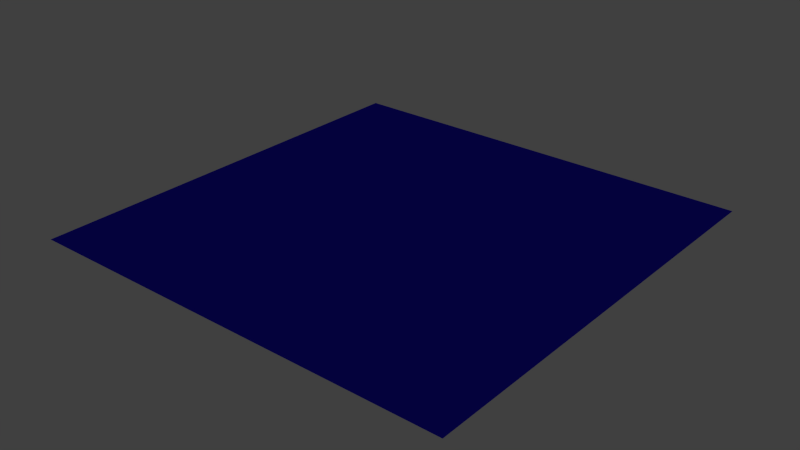 # Source: PiezaBlanco.blend  (saved by Blender 2.66.1; exported with 4.5.12 LTS)
import bpy
from mathutils import Matrix  # noqa: F401  (used for matrix-valued properties, if any)

bpy.ops.wm.read_factory_settings(use_empty=True)
scene = bpy.context.scene
scene.name = 'Scene'

# ---- collections
col_collection_1 = bpy.data.collections.new('Collection 1'); scene.collection.children.link(col_collection_1)

# ---- materials (node trees are filled in below, after node groups)
mat_materialsuelo = bpy.data.materials.new('MaterialSuelo')
mat_materialsuelo.alpha_threshold = 0.0
mat_materialsuelo.use_transparent_shadow = False
mat_materialsuelo.diffuse_color = (0.001938, 0.0007144, 0.06998, 1.0)
mat_materialsuelo.roughness = 0.5
mat_materialsuelo.line_color = (0.0, 0.0, 0.0, 1.0)
mat_materialborde = bpy.data.materials.new('MaterialBorde')
mat_materialborde.alpha_threshold = 0.0
mat_materialborde.use_transparent_shadow = False
mat_materialborde.diffuse_color = (0.2386, 0.6662, 0.8, 1.0)
mat_materialborde.roughness = 0.5
mat_materialborde.line_color = (0.0, 0.0, 0.0, 1.0)

# ---- material node trees

# ---- world
world_world = bpy.data.worlds.new('World'); scene.world = world_world
world_world.color = (0.05088, 0.05088, 0.05088)
world_world.use_sun_shadow = False
world_world.sun_shadow_jitter_overblur = 0.0
world_world.cycles.sampling_method = 'MANUAL'
world_world.cycles.sample_map_resolution = 256

# ---- meshes
me_pieza = bpy.data.meshes.new('Pieza')
me_pieza.from_pydata([(16.0, -16.0, 0.0), (-16.0, -16.0, 0.0), (16.0, 16.0, 0.0), (-16.0, 16.0, 0.0), (0.0, -16.0, 0.0), (0.0, 16.0, 0.0), (16.0, 0.0, 0.0), (-16.0, 0.0, 0.0), (0.0, 0.0, 0.0), (-8.0, -16.0, 0.0), (-8.0, 16.0, 0.0), (16.0, 8.0, 0.0), (-16.0, -8.0, 0.0), (8.0, -16.0, 0.0), (8.0, 16.0, 0.0), (16.0, -8.0, 0.0), (-16.0, 8.0, 0.0), (0.0, 8.0, 0.0), (0.0, -8.0, 0.0), (-8.0, 0.0, 0.0), (8.0, 0.0, 0.0), (8.0, 8.0, 0.0), (-8.0, 8.0, 0.0), (-8.0, -8.0, 0.0), (8.0, -8.0, 0.0), (-12.0, -16.0, 0.0), (-12.0, 16.0, 0.0), (16.0, 12.0, 0.0), (-16.0, -12.0, 0.0), (12.0, -16.0, 0.0), (12.0, 16.0, 0.0), (16.0, -12.0, 0.0), (-16.0, 12.0, 0.0), (0.0, 12.0, 0.0), (0.0, -12.0, 0.0), (-12.0, 0.0, 0.0), (4.0, 0.0, 0.0), (-4.0, -16.0, 0.0), (-4.0, 16.0, 0.0), (16.0, 4.0, 0.0), (-16.0, -4.0, 0.0), (4.0, -16.0, 0.0), (4.0, 16.0, 0.0), (16.0, -4.0, 0.0), (-16.0, 4.0, 0.0), (0.0, 4.0, 0.0), (0.0, -4.0, 0.0), (-4.0, 0.0, 0.0), (12.0, 0.0, 0.0), (8.0, 12.0, 0.0), (8.0, 4.0, 0.0), (4.0, 8.0, 0.0), (12.0, 8.0, 0.0), (-8.0, 12.0, 0.0), (-8.0, 4.0, 0.0), (-12.0, 8.0, 0.0), (-4.0, 8.0, 0.0), (-8.0, -4.0, 0.0), (-8.0, -12.0, 0.0), (-12.0, -8.0, 0.0), (-4.0, -8.0, 0.0), (8.0, -4.0, 0.0), (8.0, -12.0, 0.0), (4.0, -8.0, 0.0), (12.0, -8.0, 0.0), (12.0, 12.0, 0.0), (-4.0, 12.0, 0.0), (-4.0, -4.0, 0.0), (12.0, -4.0, 0.0), (4.0, 12.0, 0.0), (4.0, 4.0, 0.0), (12.0, 4.0, 0.0), (-12.0, 12.0, 0.0), (-12.0, 4.0, 0.0), (-4.0, 4.0, 0.0), (-12.0, -4.0, 0.0), (-12.0, -12.0, 0.0), (-4.0, -12.0, 0.0), (4.0, -4.0, 0.0), (4.0, -12.0, 0.0), (12.0, -12.0, 0.0), (-14.0, -16.0, 0.0), (-14.0, 16.0, 0.0), (16.0, 14.0, 0.0), (-16.0, -14.0, 0.0), (14.0, -16.0, 0.0), (14.0, 16.0, 0.0), (16.0, -14.0, 0.0), (-16.0, 14.0, 0.0), (0.0, 14.0, 0.0), (0.0, -14.0, 0.0), (-14.0, 0.0, 0.0), (2.0, 0.0, 0.0), (-2.0, -16.0, 0.0), (-2.0, 16.0, 0.0), (16.0, 2.0, 0.0), (-16.0, -2.0, 0.0), (2.0, -16.0, 0.0), (2.0, 16.0, 0.0), (16.0, -2.0, 0.0), (-16.0, 2.0, 0.0), (0.0, 2.0, 0.0), (0.0, -2.0, 0.0), (-2.0, 0.0, 0.0), (14.0, 0.0, 0.0), (8.0, 14.0, 0.0), (8.0, 2.0, 0.0), (2.0, 8.0, 0.0), (10.0, 8.0, 0.0), (-8.0, 14.0, 0.0), (-8.0, 2.0, 0.0), (-14.0, 8.0, 0.0), (-6.0, 8.0, 0.0), (-8.0, -2.0, 0.0), (-8.0, -14.0, 0.0), (-14.0, -8.0, 0.0), (-6.0, -8.0, 0.0), (8.0, -2.0, 0.0), (8.0, -14.0, 0.0), (2.0, -8.0, 0.0), (10.0, -8.0, 0.0), (-10.0, -16.0, 0.0), (-10.0, 16.0, 0.0), (16.0, 10.0, 0.0), (-16.0, -10.0, 0.0), (10.0, -16.0, 0.0), (10.0, 16.0, 0.0), (16.0, -10.0, 0.0), (-16.0, 10.0, 0.0), (0.0, 10.0, 0.0), (0.0, -10.0, 0.0), (-10.0, 0.0, 0.0), (6.0, 0.0, 0.0), (-6.0, -16.0, 0.0), (-6.0, 16.0, 0.0), (16.0, 6.0, 0.0), (-16.0, -6.0, 0.0), (6.0, -16.0, 0.0), (6.0, 16.0, 0.0), (16.0, -6.0, 0.0), (-16.0, 6.0, 0.0), (0.0, 6.0, 0.0), (0.0, -6.0, 0.0), (-6.0, 0.0, 0.0), (10.0, 0.0, 0.0), (8.0, 10.0, 0.0), (8.0, 6.0, 0.0), (6.0, 8.0, 0.0), (14.0, 8.0, 0.0), (-8.0, 10.0, 0.0), (-8.0, 6.0, 0.0), (-10.0, 8.0, 0.0), (-2.0, 8.0, 0.0), (-8.0, -6.0, 0.0), (-8.0, -10.0, 0.0), (-10.0, -8.0, 0.0), (-2.0, -8.0, 0.0), (8.0, -6.0, 0.0), (8.0, -10.0, 0.0), (6.0, -8.0, 0.0), (14.0, -8.0, 0.0), (12.0, 14.0, 0.0), (12.0, 10.0, 0.0), (10.0, 12.0, 0.0), (14.0, 12.0, 0.0), (-4.0, 14.0, 0.0), (-4.0, 10.0, 0.0), (-6.0, 12.0, 0.0), (-2.0, 12.0, 0.0), (-4.0, -2.0, 0.0), (-4.0, -6.0, 0.0), (-6.0, -4.0, 0.0), (-2.0, -4.0, 0.0), (12.0, -2.0, 0.0), (12.0, -6.0, 0.0), (10.0, -4.0, 0.0), (14.0, -4.0, 0.0), (4.0, 14.0, 0.0), (4.0, 10.0, 0.0), (2.0, 12.0, 0.0), (6.0, 12.0, 0.0), (4.0, 6.0, 0.0), (4.0, 2.0, 0.0), (2.0, 4.0, 0.0), (6.0, 4.0, 0.0), (12.0, 6.0, 0.0), (12.0, 2.0, 0.0), (10.0, 4.0, 0.0), (14.0, 4.0, 0.0), (-12.0, 14.0, 0.0), (-12.0, 10.0, 0.0), (-14.0, 12.0, 0.0), (-10.0, 12.0, 0.0), (-12.0, 6.0, 0.0), (-12.0, 2.0, 0.0), (-14.0, 4.0, 0.0), (-10.0, 4.0, 0.0), (-4.0, 6.0, 0.0), (-4.0, 2.0, 0.0), (-6.0, 4.0, 0.0), (-2.0, 4.0, 0.0), (-12.0, -2.0, 0.0), (-12.0, -6.0, 0.0), (-14.0, -4.0, 0.0), (-10.0, -4.0, 0.0), (-12.0, -10.0, 0.0), (-12.0, -14.0, 0.0), (-14.0, -12.0, 0.0), (-10.0, -12.0, 0.0), (-4.0, -10.0, 0.0), (-4.0, -14.0, 0.0), (-6.0, -12.0, 0.0), (-2.0, -12.0, 0.0), (4.0, -2.0, 0.0), (4.0, -6.0, 0.0), (2.0, -4.0, 0.0), (6.0, -4.0, 0.0), (4.0, -10.0, 0.0), (4.0, -14.0, 0.0), (2.0, -12.0, 0.0), (6.0, -12.0, 0.0), (12.0, -10.0, 0.0), (12.0, -14.0, 0.0), (10.0, -12.0, 0.0), (14.0, -12.0, 0.0), (14.0, 14.0, 0.0), (-2.0, 14.0, 0.0), (-2.0, -2.0, 0.0), (14.0, -2.0, 0.0), (6.0, 14.0, 0.0), (6.0, 6.0, 0.0), (14.0, 6.0, 0.0), (-10.0, 14.0, 0.0), (-10.0, 6.0, 0.0), (-2.0, 6.0, 0.0), (-10.0, -2.0, 0.0), (-10.0, -10.0, 0.0), (-2.0, -10.0, 0.0), (6.0, -2.0, 0.0), (6.0, -10.0, 0.0), (14.0, -10.0, 0.0), (10.0, 14.0, 0.0), (10.0, 10.0, 0.0), (14.0, 10.0, 0.0), (-6.0, 14.0, 0.0), (-6.0, 10.0, 0.0), (-2.0, 10.0, 0.0), (-6.0, -2.0, 0.0), (-6.0, -6.0, 0.0), (-2.0, -6.0, 0.0), (10.0, -2.0, 0.0), (10.0, -6.0, 0.0), (14.0, -6.0, 0.0), (2.0, 14.0, 0.0), (2.0, 10.0, 0.0), (6.0, 10.0, 0.0), (2.0, 6.0, 0.0), (2.0, 2.0, 0.0), (6.0, 2.0, 0.0), (10.0, 6.0, 0.0), (10.0, 2.0, 0.0), (14.0, 2.0, 0.0), (-14.0, 14.0, 0.0), (-14.0, 10.0, 0.0), (-10.0, 10.0, 0.0), (-14.0, 6.0, 0.0), (-14.0, 2.0, 0.0), (-10.0, 2.0, 0.0), (-6.0, 6.0, 0.0), (-6.0, 2.0, 0.0), (-2.0, 2.0, 0.0), (-14.0, -2.0, 0.0), (-14.0, -6.0, 0.0), (-10.0, -6.0, 0.0), (-14.0, -10.0, 0.0), (-14.0, -14.0, 0.0), (-10.0, -14.0, 0.0), (-6.0, -10.0, 0.0), (-6.0, -14.0, 0.0), (-2.0, -14.0, 0.0), (2.0, -2.0, 0.0), (2.0, -6.0, 0.0), (6.0, -6.0, 0.0), (2.0, -10.0, 0.0), (2.0, -14.0, 0.0), (6.0, -14.0, 0.0), (10.0, -10.0, 0.0), (10.0, -14.0, 0.0), (14.0, -14.0, 0.0), (-15.0, -16.0, 0.0), (-15.0, 16.0, 0.0), (16.0, 15.0, 0.0), (-16.0, -15.0, 0.0), (15.0, -16.0, 0.0), (15.0, 16.0, 0.0), (16.0, -15.0, 0.0), (-16.0, 15.0, 0.0), (0.0, 15.0, 0.0), (0.0, -15.0, 0.0), (-15.0, 0.0, 0.0), (1.0, 0.0, 0.0), (-1.0, -16.0, 0.0), (-1.0, 16.0, 0.0), (16.0, 1.0, 0.0), (-16.0, -1.0, 0.0), (1.0, -16.0, 0.0), (1.0, 16.0, 0.0), (16.0, -1.0, 0.0), (-16.0, 1.0, 0.0), (0.0, 1.0, 0.0), (0.0, -1.0, 0.0), (-1.0, 0.0, 0.0), (15.0, 0.0, 0.0), (8.0, 15.0, 0.0), (8.0, 1.0, 0.0), (1.0, 8.0, 0.0), (9.0, 8.0, 0.0), (-8.0, 15.0, 0.0), (-8.0, 1.0, 0.0), (-15.0, 8.0, 0.0), (-7.0, 8.0, 0.0), (-8.0, -1.0, 0.0), (-8.0, -15.0, 0.0), (-15.0, -8.0, 0.0), (-7.0, -8.0, 0.0), (8.0, -1.0, 0.0), (8.0, -15.0, 0.0), (1.0, -8.0, 0.0), (9.0, -8.0, 0.0), (-9.0, -16.0, 0.0), (-9.0, 16.0, 0.0), (16.0, 9.0, 0.0), (-16.0, -9.0, 0.0), (9.0, -16.0, 0.0), (9.0, 16.0, 0.0), (16.0, -9.0, 0.0), (-16.0, 9.0, 0.0), (0.0, 9.0, 0.0), (0.0, -9.0, 0.0), (-9.0, 0.0, 0.0), (7.0, 0.0, 0.0), (-7.0, -16.0, 0.0), (-7.0, 16.0, 0.0), (16.0, 7.0, 0.0), (-16.0, -7.0, 0.0), (7.0, -16.0, 0.0), (7.0, 16.0, 0.0), (16.0, -7.0, 0.0), (-16.0, 7.0, 0.0), (0.0, 7.0, 0.0), (0.0, -7.0, 0.0), (-7.0, 0.0, 0.0), (9.0, 0.0, 0.0), (8.0, 9.0, 0.0), (8.0, 7.0, 0.0), (7.0, 8.0, 0.0), (15.0, 8.0, 0.0), (-8.0, 9.0, 0.0), (-8.0, 7.0, 0.0), (-9.0, 8.0, 0.0), (-1.0, 8.0, 0.0), (-8.0, -7.0, 0.0), (-8.0, -9.0, 0.0), (-9.0, -8.0, 0.0), (-1.0, -8.0, 0.0), (8.0, -7.0, 0.0), (8.0, -9.0, 0.0), (7.0, -8.0, 0.0), (15.0, -8.0, 0.0), (12.0, 15.0, 0.0), (12.0, 9.0, 0.0), (9.0, 12.0, 0.0), (13.0, 12.0, 0.0), (-4.0, 15.0, 0.0), (-4.0, 9.0, 0.0), (-7.0, 12.0, 0.0), (-3.0, 12.0, 0.0), (-4.0, -1.0, 0.0), (-4.0, -7.0, 0.0), (-7.0, -4.0, 0.0), (-3.0, -4.0, 0.0), (12.0, -1.0, 0.0), (12.0, -7.0, 0.0), (9.0, -4.0, 0.0), (13.0, -4.0, 0.0), (4.0, 15.0, 0.0), (4.0, 9.0, 0.0), (1.0, 12.0, 0.0), (5.0, 12.0, 0.0), (4.0, 7.0, 0.0), (4.0, 1.0, 0.0), (1.0, 4.0, 0.0), (5.0, 4.0, 0.0), (12.0, 7.0, 0.0), (12.0, 1.0, 0.0), (9.0, 4.0, 0.0), (13.0, 4.0, 0.0), (-12.0, 15.0, 0.0), (-12.0, 9.0, 0.0), (-15.0, 12.0, 0.0), (-11.0, 12.0, 0.0), (-12.0, 7.0, 0.0), (-12.0, 1.0, 0.0), (-15.0, 4.0, 0.0), (-11.0, 4.0, 0.0), (-4.0, 7.0, 0.0), (-4.0, 1.0, 0.0), (-7.0, 4.0, 0.0), (-3.0, 4.0, 0.0), (-12.0, -1.0, 0.0), (-12.0, -7.0, 0.0), (-15.0, -4.0, 0.0), (-11.0, -4.0, 0.0), (-12.0, -9.0, 0.0), (-12.0, -15.0, 0.0), (-15.0, -12.0, 0.0), (-11.0, -12.0, 0.0), (-4.0, -9.0, 0.0), (-4.0, -15.0, 0.0), (-7.0, -12.0, 0.0), (-3.0, -12.0, 0.0), (4.0, -1.0, 0.0), (4.0, -7.0, 0.0), (1.0, -4.0, 0.0), (5.0, -4.0, 0.0), (4.0, -9.0, 0.0), (4.0, -15.0, 0.0), (1.0, -12.0, 0.0), (5.0, -12.0, 0.0), (12.0, -9.0, 0.0), (12.0, -15.0, 0.0), (9.0, -12.0, 0.0), (13.0, -12.0, 0.0), (-13.0, -16.0, 0.0), (-13.0, 16.0, 0.0), (16.0, 13.0, 0.0), (-16.0, -13.0, 0.0), (13.0, -16.0, 0.0), (13.0, 16.0, 0.0), (16.0, -13.0, 0.0), (-16.0, 13.0, 0.0), (0.0, 13.0, 0.0), (0.0, -13.0, 0.0), (-13.0, 0.0, 0.0), (3.0, 0.0, 0.0), (-3.0, -16.0, 0.0), (-3.0, 16.0, 0.0), (16.0, 3.0, 0.0), (-16.0, -3.0, 0.0), (3.0, -16.0, 0.0), (3.0, 16.0, 0.0), (16.0, -3.0, 0.0), (-16.0, 3.0, 0.0), (0.0, 3.0, 0.0), (0.0, -3.0, 0.0), (-3.0, 0.0, 0.0), (13.0, 0.0, 0.0), (8.0, 13.0, 0.0), (8.0, 3.0, 0.0), (3.0, 8.0, 0.0), (11.0, 8.0, 0.0), (-8.0, 13.0, 0.0), (-8.0, 3.0, 0.0), (-13.0, 8.0, 0.0), (-5.0, 8.0, 0.0), (-8.0, -3.0, 0.0), (-8.0, -13.0, 0.0), (-13.0, -8.0, 0.0), (-5.0, -8.0, 0.0), (8.0, -3.0, 0.0), (8.0, -13.0, 0.0), (3.0, -8.0, 0.0), (11.0, -8.0, 0.0), (-11.0, -16.0, 0.0), (-11.0, 16.0, 0.0), (16.0, 11.0, 0.0), (-16.0, -11.0, 0.0), (11.0, -16.0, 0.0), (11.0, 16.0, 0.0), (16.0, -11.0, 0.0), (-16.0, 11.0, 0.0), (0.0, 11.0, 0.0), (0.0, -11.0, 0.0), (-11.0, 0.0, 0.0), (5.0, 0.0, 0.0), (-5.0, -16.0, 0.0), (-5.0, 16.0, 0.0), (16.0, 5.0, 0.0), (-16.0, -5.0, 0.0), (5.0, -16.0, 0.0), (5.0, 16.0, 0.0), (16.0, -5.0, 0.0), (-16.0, 5.0, 0.0), (0.0, 5.0, 0.0), (0.0, -5.0, 0.0), (-5.0, 0.0, 0.0), (11.0, 0.0, 0.0), (8.0, 11.0, 0.0), (8.0, 5.0, 0.0), (5.0, 8.0, 0.0), (13.0, 8.0, 0.0), (-8.0, 11.0, 0.0), (-8.0, 5.0, 0.0), (-11.0, 8.0, 0.0), (-3.0, 8.0, 0.0), (-8.0, -5.0, 0.0), (-8.0, -11.0, 0.0), (-11.0, -8.0, 0.0), (-3.0, -8.0, 0.0), (8.0, -5.0, 0.0), (8.0, -11.0, 0.0), (5.0, -8.0, 0.0), (13.0, -8.0, 0.0), (12.0, 13.0, 0.0), (12.0, 11.0, 0.0), (11.0, 12.0, 0.0), (15.0, 12.0, 0.0), (-4.0, 13.0, 0.0), (-4.0, 11.0, 0.0), (-5.0, 12.0, 0.0), (-1.0, 12.0, 0.0), (-4.0, -3.0, 0.0), (-4.0, -5.0, 0.0), (-5.0, -4.0, 0.0), (-1.0, -4.0, 0.0), (12.0, -3.0, 0.0), (12.0, -5.0, 0.0), (11.0, -4.0, 0.0), (15.0, -4.0, 0.0), (4.0, 13.0, 0.0), (4.0, 11.0, 0.0), (3.0, 12.0, 0.0), (7.0, 12.0, 0.0), (4.0, 5.0, 0.0), (4.0, 3.0, 0.0), (3.0, 4.0, 0.0), (7.0, 4.0, 0.0), (12.0, 5.0, 0.0), (12.0, 3.0, 0.0), (11.0, 4.0, 0.0), (15.0, 4.0, 0.0), (-12.0, 13.0, 0.0), (-12.0, 11.0, 0.0), (-13.0, 12.0, 0.0), (-9.0, 12.0, 0.0), (-12.0, 5.0, 0.0), (-12.0, 3.0, 0.0), (-13.0, 4.0, 0.0), (-9.0, 4.0, 0.0), (-4.0, 5.0, 0.0), (-4.0, 3.0, 0.0), (-5.0, 4.0, 0.0), (-1.0, 4.0, 0.0), (-12.0, -3.0, 0.0), (-12.0, -5.0, 0.0), (-13.0, -4.0, 0.0), (-9.0, -4.0, 0.0), (-12.0, -11.0, 0.0), (-12.0, -13.0, 0.0), (-13.0, -12.0, 0.0), (-9.0, -12.0, 0.0), (-4.0, -11.0, 0.0), (-4.0, -13.0, 0.0), (-5.0, -12.0, 0.0), (-1.0, -12.0, 0.0), (4.0, -3.0, 0.0), (4.0, -5.0, 0.0), (3.0, -4.0, 0.0), (7.0, -4.0, 0.0), (4.0, -11.0, 0.0), (4.0, -13.0, 0.0), (3.0, -12.0, 0.0), (7.0, -12.0, 0.0), (12.0, -11.0, 0.0), (12.0, -13.0, 0.0), (11.0, -12.0, 0.0), (15.0, -12.0, 0.0), (14.0, 15.0, 0.0), (14.0, 13.0, 0.0), (13.0, 14.0, 0.0), (15.0, 14.0, 0.0), (-2.0, 15.0, 0.0), (-2.0, 13.0, 0.0), (-3.0, 14.0, 0.0), (-1.0, 14.0, 0.0), (-2.0, -1.0, 0.0), (-2.0, -3.0, 0.0), (-3.0, -2.0, 0.0), (-1.0, -2.0, 0.0), (14.0, -1.0, 0.0), (14.0, -3.0, 0.0), (13.0, -2.0, 0.0), (15.0, -2.0, 0.0), (6.0, 15.0, 0.0), (6.0, 13.0, 0.0), (5.0, 14.0, 0.0), (7.0, 14.0, 0.0), (6.0, 7.0, 0.0), (6.0, 5.0, 0.0), (5.0, 6.0, 0.0), (7.0, 6.0, 0.0), (14.0, 7.0, 0.0), (14.0, 5.0, 0.0), (13.0, 6.0, 0.0), (15.0, 6.0, 0.0), (-10.0, 15.0, 0.0), (-10.0, 13.0, 0.0), (-11.0, 14.0, 0.0), (-9.0, 14.0, 0.0), (-10.0, 7.0, 0.0), (-10.0, 5.0, 0.0), (-11.0, 6.0, 0.0), (-9.0, 6.0, 0.0), (-2.0, 7.0, 0.0), (-2.0, 5.0, 0.0), (-3.0, 6.0, 0.0), (-1.0, 6.0, 0.0), (-10.0, -1.0, 0.0), (-10.0, -3.0, 0.0), (-11.0, -2.0, 0.0), (-9.0, -2.0, 0.0), (-10.0, -9.0, 0.0), (-10.0, -11.0, 0.0), (-11.0, -10.0, 0.0), (-9.0, -10.0, 0.0), (-2.0, -9.0, 0.0), (-2.0, -11.0, 0.0), (-3.0, -10.0, 0.0), (-1.0, -10.0, 0.0), (6.0, -1.0, 0.0), (6.0, -3.0, 0.0), (5.0, -2.0, 0.0), (7.0, -2.0, 0.0), (6.0, -9.0, 0.0), (6.0, -11.0, 0.0), (5.0, -10.0, 0.0), (7.0, -10.0, 0.0), (14.0, -9.0, 0.0), (14.0, -11.0, 0.0), (13.0, -10.0, 0.0), (15.0, -10.0, 0.0), (10.0, 15.0, 0.0), (10.0, 13.0, 0.0), (9.0, 14.0, 0.0), (11.0, 14.0, 0.0), (10.0, 11.0, 0.0), (10.0, 9.0, 0.0), (9.0, 10.0, 0.0), (11.0, 10.0, 0.0), (14.0, 11.0, 0.0), (14.0, 9.0, 0.0), (13.0, 10.0, 0.0), (15.0, 10.0, 0.0), (-6.0, 15.0, 0.0), (-6.0, 13.0, 0.0), (-7.0, 14.0, 0.0), (-5.0, 14.0, 0.0), (-6.0, 11.0, 0.0), (-6.0, 9.0, 0.0), (-7.0, 10.0, 0.0), (-5.0, 10.0, 0.0), (-2.0, 11.0, 0.0), (-2.0, 9.0, 0.0), (-3.0, 10.0, 0.0), (-1.0, 10.0, 0.0), (-6.0, -1.0, 0.0), (-6.0, -3.0, 0.0), (-7.0, -2.0, 0.0), (-5.0, -2.0, 0.0), (-6.0, -5.0, 0.0), (-6.0, -7.0, 0.0), (-7.0, -6.0, 0.0), (-5.0, -6.0, 0.0), (-2.0, -5.0, 0.0), (-2.0, -7.0, 0.0), (-3.0, -6.0, 0.0), (-1.0, -6.0, 0.0), (10.0, -1.0, 0.0), (10.0, -3.0, 0.0), (9.0, -2.0, 0.0), (11.0, -2.0, 0.0), (10.0, -5.0, 0.0), (10.0, -7.0, 0.0), (9.0, -6.0, 0.0), (11.0, -6.0, 0.0), (14.0, -5.0, 0.0), (14.0, -7.0, 0.0), (13.0, -6.0, 0.0), (15.0, -6.0, 0.0), (2.0, 15.0, 0.0), (2.0, 13.0, 0.0), (1.0, 14.0, 0.0), (3.0, 14.0, 0.0), (2.0, 11.0, 0.0), (2.0, 9.0, 0.0), (1.0, 10.0, 0.0), (3.0, 10.0, 0.0), (6.0, 11.0, 0.0), (6.0, 9.0, 0.0), (5.0, 10.0, 0.0), (7.0, 10.0, 0.0), (2.0, 7.0, 0.0), (2.0, 5.0, 0.0), (1.0, 6.0, 0.0), (3.0, 6.0, 0.0), (2.0, 3.0, 0.0), (2.0, 1.0, 0.0), (1.0, 2.0, 0.0), (3.0, 2.0, 0.0), (6.0, 3.0, 0.0), (6.0, 1.0, 0.0), (5.0, 2.0, 0.0), (7.0, 2.0, 0.0), (10.0, 7.0, 0.0), (10.0, 5.0, 0.0), (9.0, 6.0, 0.0), (11.0, 6.0, 0.0), (10.0, 3.0, 0.0), (10.0, 1.0, 0.0), (9.0, 2.0, 0.0), (11.0, 2.0, 0.0), (14.0, 3.0, 0.0), (14.0, 1.0, 0.0), (13.0, 2.0, 0.0), (15.0, 2.0, 0.0), (-14.0, 15.0, 0.0), (-14.0, 13.0, 0.0), (-15.0, 14.0, 0.0), (-13.0, 14.0, 0.0), (-14.0, 11.0, 0.0), (-14.0, 9.0, 0.0), (-15.0, 10.0, 0.0), (-13.0, 10.0, 0.0), (-10.0, 11.0, 0.0), (-10.0, 9.0, 0.0), (-11.0, 10.0, 0.0), (-9.0, 10.0, 0.0), (-14.0, 7.0, 0.0), (-14.0, 5.0, 0.0), (-15.0, 6.0, 0.0), (-13.0, 6.0, 0.0), (-14.0, 3.0, 0.0), (-14.0, 1.0, 0.0), (-15.0, 2.0, 0.0), (-13.0, 2.0, 0.0), (-10.0, 3.0, 0.0), (-10.0, 1.0, 0.0), (-11.0, 2.0, 0.0), (-9.0, 2.0, 0.0), (-6.0, 7.0, 0.0), (-6.0, 5.0, 0.0), (-7.0, 6.0, 0.0), (-5.0, 6.0, 0.0), (-6.0, 3.0, 0.0), (-6.0, 1.0, 0.0), (-7.0, 2.0, 0.0), (-5.0, 2.0, 0.0), (-2.0, 3.0, 0.0), (-2.0, 1.0, 0.0), (-3.0, 2.0, 0.0), (-1.0, 2.0, 0.0), (-14.0, -1.0, 0.0), (-14.0, -3.0, 0.0), (-15.0, -2.0, 0.0), (-13.0, -2.0, 0.0), (-14.0, -5.0, 0.0), (-14.0, -7.0, 0.0), (-15.0, -6.0, 0.0), (-13.0, -6.0, 0.0), (-10.0, -5.0, 0.0), (-10.0, -7.0, 0.0), (-11.0, -6.0, 0.0), (-9.0, -6.0, 0.0), (-14.0, -9.0, 0.0), (-14.0, -11.0, 0.0), (-15.0, -10.0, 0.0), (-13.0, -10.0, 0.0), (-14.0, -13.0, 0.0), (-14.0, -15.0, 0.0), (-15.0, -14.0, 0.0), (-13.0, -14.0, 0.0), (-10.0, -13.0, 0.0), (-10.0, -15.0, 0.0), (-11.0, -14.0, 0.0), (-9.0, -14.0, 0.0), (-6.0, -9.0, 0.0), (-6.0, -11.0, 0.0), (-7.0, -10.0, 0.0), (-5.0, -10.0, 0.0), (-6.0, -13.0, 0.0), (-6.0, -15.0, 0.0), (-7.0, -14.0, 0.0), (-5.0, -14.0, 0.0), (-2.0, -13.0, 0.0), (-2.0, -15.0, 0.0), (-3.0, -14.0, 0.0), (-1.0, -14.0, 0.0), (2.0, -1.0, 0.0), (2.0, -3.0, 0.0), (1.0, -2.0, 0.0), (3.0, -2.0, 0.0), (2.0, -5.0, 0.0), (2.0, -7.0, 0.0), (1.0, -6.0, 0.0), (3.0, -6.0, 0.0), (6.0, -5.0, 0.0), (6.0, -7.0, 0.0), (5.0, -6.0, 0.0), (7.0, -6.0, 0.0), (2.0, -9.0, 0.0), (2.0, -11.0, 0.0), (1.0, -10.0, 0.0), (3.0, -10.0, 0.0), (2.0, -13.0, 0.0), (2.0, -15.0, 0.0), (1.0, -14.0, 0.0), (3.0, -14.0, 0.0), (6.0, -13.0, 0.0), (6.0, -15.0, 0.0), (5.0, -14.0, 0.0), (7.0, -14.0, 0.0), (10.0, -9.0, 0.0), (10.0, -11.0, 0.0), (9.0, -10.0, 0.0), (11.0, -10.0, 0.0), (10.0, -13.0, 0.0), (10.0, -15.0, 0.0), (9.0, -14.0, 0.0), (11.0, -14.0, 0.0), (14.0, -13.0, 0.0), (14.0, -15.0, 0.0), (13.0, -14.0, 0.0), (15.0, -14.0, 0.0), (15.0, 15.0, 0.0), (-1.0, 15.0, 0.0), (-1.0, -1.0, 0.0), (15.0, -1.0, 0.0), (7.0, 15.0, 0.0), (7.0, 7.0, 0.0), (15.0, 7.0, 0.0), (-9.0, 15.0, 0.0), (-9.0, 7.0, 0.0), (-1.0, 7.0, 0.0), (-9.0, -1.0, 0.0), (-9.0, -9.0, 0.0), (-1.0, -9.0, 0.0), (7.0, -1.0, 0.0), (7.0, -9.0, 0.0), (15.0, -9.0, 0.0), (11.0, 15.0, 0.0), (11.0, 11.0, 0.0), (15.0, 11.0, 0.0), (-5.0, 15.0, 0.0), (-5.0, 11.0, 0.0), (-1.0, 11.0, 0.0), (-5.0, -1.0, 0.0), (-5.0, -5.0, 0.0), (-1.0, -5.0, 0.0), (11.0, -1.0, 0.0), (11.0, -5.0, 0.0), (15.0, -5.0, 0.0), (3.0, 15.0, 0.0), (3.0, 11.0, 0.0), (7.0, 11.0, 0.0), (3.0, 7.0, 0.0), (3.0, 3.0, 0.0), (7.0, 3.0, 0.0), (11.0, 7.0, 0.0), (11.0, 3.0, 0.0), (15.0, 3.0, 0.0), (-13.0, 15.0, 0.0), (-13.0, 11.0, 0.0), (-9.0, 11.0, 0.0), (-13.0, 7.0, 0.0), (-13.0, 3.0, 0.0), (-9.0, 3.0, 0.0), (-5.0, 7.0, 0.0), (-5.0, 3.0, 0.0), (-1.0, 3.0, 0.0), (-13.0, -1.0, 0.0), (-13.0, -5.0, 0.0), (-9.0, -5.0, 0.0), (-13.0, -9.0, 0.0), (-13.0, -13.0, 0.0), (-9.0, -13.0, 0.0), (-5.0, -9.0, 0.0), (-5.0, -13.0, 0.0), (-1.0, -13.0, 0.0), (3.0, -1.0, 0.0), (3.0, -5.0, 0.0), (7.0, -5.0, 0.0), (3.0, -9.0, 0.0), (3.0, -13.0, 0.0), (7.0, -13.0, 0.0), (11.0, -9.0, 0.0), (11.0, -13.0, 0.0), (15.0, -13.0, 0.0), (13.0, 15.0, 0.0), (13.0, 13.0, 0.0), (15.0, 13.0, 0.0), (-3.0, 15.0, 0.0), (-3.0, 13.0, 0.0), (-1.0, 13.0, 0.0), (-3.0, -1.0, 0.0), (-3.0, -3.0, 0.0), (-1.0, -3.0, 0.0), (13.0, -1.0, 0.0), (13.0, -3.0, 0.0), (15.0, -3.0, 0.0), (5.0, 15.0, 0.0), (5.0, 13.0, 0.0), (7.0, 13.0, 0.0), (5.0, 7.0, 0.0), (5.0, 5.0, 0.0), (7.0, 5.0, 0.0), (13.0, 7.0, 0.0), (13.0, 5.0, 0.0), (15.0, 5.0, 0.0), (-11.0, 15.0, 0.0), (-11.0, 13.0, 0.0), (-9.0, 13.0, 0.0), (-11.0, 7.0, 0.0), (-11.0, 5.0, 0.0), (-9.0, 5.0, 0.0), (-3.0, 7.0, 0.0), (-3.0, 5.0, 0.0), (-1.0, 5.0, 0.0), (-11.0, -1.0, 0.0), (-11.0, -3.0, 0.0), (-9.0, -3.0, 0.0), (-11.0, -9.0, 0.0), (-11.0, -11.0, 0.0), (-9.0, -11.0, 0.0), (-3.0, -9.0, 0.0), (-3.0, -11.0, 0.0), (-1.0, -11.0, 0.0), (5.0, -1.0, 0.0), (5.0, -3.0, 0.0), (7.0, -3.0, 0.0), (5.0, -9.0, 0.0), (5.0, -11.0, 0.0), (7.0, -11.0, 0.0), (13.0, -9.0, 0.0), (13.0, -11.0, 0.0), (15.0, -11.0, 0.0), (9.0, 15.0, 0.0), (9.0, 13.0, 0.0), (11.0, 13.0, 0.0), (9.0, 11.0, 0.0), (9.0, 9.0, 0.0), (11.0, 9.0, 0.0), (13.0, 11.0, 0.0), (13.0, 9.0, 0.0), (15.0, 9.0, 0.0), (-7.0, 15.0, 0.0), (-7.0, 13.0, 0.0), (-5.0, 13.0, 0.0), (-7.0, 11.0, 0.0), (-7.0, 9.0, 0.0), (-5.0, 9.0, 0.0), (-3.0, 11.0, 0.0), (-3.0, 9.0, 0.0), (-1.0, 9.0, 0.0), (-7.0, -1.0, 0.0), (-7.0, -3.0, 0.0), (-5.0, -3.0, 0.0), (-7.0, -5.0, 0.0), (-7.0, -7.0, 0.0), (-5.0, -7.0, 0.0), (-3.0, -5.0, 0.0), (-3.0, -7.0, 0.0), (-1.0, -7.0, 0.0), (9.0, -1.0, 0.0), (9.0, -3.0, 0.0), (11.0, -3.0, 0.0), (9.0, -5.0, 0.0), (9.0, -7.0, 0.0), (11.0, -7.0, 0.0), (13.0, -5.0, 0.0), (13.0, -7.0, 0.0), (15.0, -7.0, 0.0), (1.0, 15.0, 0.0), (1.0, 13.0, 0.0), (3.0, 13.0, 0.0), (1.0, 11.0, 0.0), (1.0, 9.0, 0.0), (3.0, 9.0, 0.0), (5.0, 11.0, 0.0), (5.0, 9.0, 0.0), (7.0, 9.0, 0.0), (1.0, 7.0, 0.0), (1.0, 5.0, 0.0), (3.0, 5.0, 0.0), (1.0, 3.0, 0.0), (1.0, 1.0, 0.0), (3.0, 1.0, 0.0), (5.0, 3.0, 0.0), (5.0, 1.0, 0.0), (7.0, 1.0, 0.0), (9.0, 7.0, 0.0), (9.0, 5.0, 0.0), (11.0, 5.0, 0.0), (9.0, 3.0, 0.0), (9.0, 1.0, 0.0), (11.0, 1.0, 0.0), (13.0, 3.0, 0.0), (13.0, 1.0, 0.0), (15.0, 1.0, 0.0), (-15.0, 15.0, 0.0), (-15.0, 13.0, 0.0), (-13.0, 13.0, 0.0), (-15.0, 11.0, 0.0), (-15.0, 9.0, 0.0), (-13.0, 9.0, 0.0), (-11.0, 11.0, 0.0), (-11.0, 9.0, 0.0), (-9.0, 9.0, 0.0), (-15.0, 7.0, 0.0), (-15.0, 5.0, 0.0), (-13.0, 5.0, 0.0), (-15.0, 3.0, 0.0), (-15.0, 1.0, 0.0), (-13.0, 1.0, 0.0), (-11.0, 3.0, 0.0), (-11.0, 1.0, 0.0), (-9.0, 1.0, 0.0), (-7.0, 7.0, 0.0), (-7.0, 5.0, 0.0), (-5.0, 5.0, 0.0), (-7.0, 3.0, 0.0), (-7.0, 1.0, 0.0), (-5.0, 1.0, 0.0), (-3.0, 3.0, 0.0), (-3.0, 1.0, 0.0), (-1.0, 1.0, 0.0), (-15.0, -1.0, 0.0), (-15.0, -3.0, 0.0), (-13.0, -3.0, 0.0), (-15.0, -5.0, 0.0), (-15.0, -7.0, 0.0), (-13.0, -7.0, 0.0), (-11.0, -5.0, 0.0), (-11.0, -7.0, 0.0), (-9.0, -7.0, 0.0), (-15.0, -9.0, 0.0), (-15.0, -11.0, 0.0), (-13.0, -11.0, 0.0), (-15.0, -13.0, 0.0), (-15.0, -15.0, 0.0), (-13.0, -15.0, 0.0), (-11.0, -13.0, 0.0), (-11.0, -15.0, 0.0), (-9.0, -15.0, 0.0), (-7.0, -9.0, 0.0), (-7.0, -11.0, 0.0), (-5.0, -11.0, 0.0), (-7.0, -13.0, 0.0), (-7.0, -15.0, 0.0), (-5.0, -15.0, 0.0), (-3.0, -13.0, 0.0), (-3.0, -15.0, 0.0), (-1.0, -15.0, 0.0), (1.0, -1.0, 0.0), (1.0, -3.0, 0.0), (3.0, -3.0, 0.0), (1.0, -5.0, 0.0), (1.0, -7.0, 0.0), (3.0, -7.0, 0.0), (5.0, -5.0, 0.0), (5.0, -7.0, 0.0), (7.0, -7.0, 0.0), (1.0, -9.0, 0.0), (1.0, -11.0, 0.0), (3.0, -11.0, 0.0), (1.0, -13.0, 0.0), (1.0, -15.0, 0.0), (3.0, -15.0, 0.0), (5.0, -13.0, 0.0), (5.0, -15.0, 0.0), (7.0, -15.0, 0.0), (9.0, -9.0, 0.0), (9.0, -11.0, 0.0), (11.0, -11.0, 0.0), (9.0, -13.0, 0.0), (9.0, -15.0, 0.0), (11.0, -15.0, 0.0), (13.0, -13.0, 0.0), (13.0, -15.0, 0.0), (15.0, -15.0, 0.0)], [], [(833, 291, 2, 294), (834, 297, 5, 302), (835, 310, 8, 311), (836, 307, 6, 312), (837, 313, 14, 346), (838, 354, 21, 355), (839, 343, 11, 356), (840, 317, 10, 330), (841, 358, 22, 359), (842, 349, 17, 360), (843, 321, 19, 339), (844, 362, 23, 363), (845, 338, 18, 364), (846, 325, 20, 340), (847, 366, 24, 367), (848, 335, 15, 368), (849, 369, 30, 478), (850, 514, 65, 515), (851, 475, 27, 516), (852, 373, 38, 486), (853, 518, 66, 519), (854, 481, 33, 520), (855, 377, 47, 495), (856, 522, 67, 523), (857, 494, 46, 524), (858, 381, 48, 496), (859, 526, 68, 527), (860, 491, 43, 528), (861, 385, 42, 450), (862, 530, 69, 531), (863, 497, 49, 532), (864, 389, 51, 459), (865, 534, 70, 535), (866, 458, 50, 536), (867, 393, 52, 460), (868, 538, 71, 539), (869, 447, 39, 540), (870, 397, 26, 434), (871, 542, 72, 543), (872, 501, 53, 544), (873, 401, 55, 463), (874, 546, 73, 547), (875, 462, 54, 548), (876, 405, 56, 464), (877, 550, 74, 551), (878, 453, 45, 552), (879, 409, 35, 443), (880, 554, 75, 555), (881, 505, 57, 556), (882, 413, 59, 467), (883, 558, 76, 559), (884, 466, 58, 560), (885, 417, 60, 468), (886, 562, 77, 563), (887, 442, 34, 564), (888, 421, 36, 444), (889, 566, 78, 567), (890, 509, 61, 568), (891, 425, 63, 471), (892, 570, 79, 571), (893, 470, 62, 572), (894, 429, 64, 472), (895, 574, 80, 575), (896, 439, 31, 576), (897, 577, 86, 438), (898, 578, 225, 579), (899, 435, 83, 580), (900, 581, 94, 446), (901, 582, 226, 583), (902, 441, 89, 584), (903, 585, 103, 455), (904, 586, 227, 587), (905, 454, 102, 588), (906, 589, 104, 456), (907, 590, 228, 591), (908, 451, 99, 592), (909, 593, 138, 490), (910, 594, 229, 595), (911, 457, 105, 596), (912, 597, 147, 499), (913, 598, 230, 599), (914, 498, 146, 600), (915, 601, 148, 500), (916, 602, 231, 603), (917, 487, 135, 604), (918, 605, 122, 474), (919, 606, 232, 607), (920, 461, 109, 608), (921, 609, 151, 503), (922, 610, 233, 611), (923, 502, 150, 612), (924, 613, 152, 504), (925, 614, 234, 615), (926, 493, 141, 616), (927, 617, 131, 483), (928, 618, 235, 619), (929, 465, 113, 620), (930, 621, 155, 507), (931, 622, 236, 623), (932, 506, 154, 624), (933, 625, 156, 508), (934, 626, 237, 627), (935, 482, 130, 628), (936, 629, 132, 484), (937, 630, 238, 631), (938, 469, 117, 632), (939, 633, 159, 511), (940, 634, 239, 635), (941, 510, 158, 636), (942, 637, 160, 512), (943, 638, 240, 639), (944, 479, 127, 640), (945, 641, 126, 334), (946, 642, 241, 643), (947, 513, 161, 644), (948, 645, 163, 371), (949, 646, 242, 647), (950, 370, 162, 648), (951, 649, 164, 372), (952, 650, 243, 651), (953, 331, 123, 652), (954, 653, 134, 342), (955, 654, 244, 655), (956, 517, 165, 656), (957, 657, 167, 375), (958, 658, 245, 659), (959, 374, 166, 660), (960, 661, 168, 376), (961, 662, 246, 663), (962, 337, 129, 664), (963, 665, 143, 351), (964, 666, 247, 667), (965, 521, 169, 668), (966, 669, 171, 379), (967, 670, 248, 671), (968, 378, 170, 672), (969, 673, 172, 380), (970, 674, 249, 675), (971, 350, 142, 676), (972, 677, 144, 352), (973, 678, 250, 679), (974, 525, 173, 680), (975, 681, 175, 383), (976, 682, 251, 683), (977, 382, 174, 684), (978, 685, 176, 384), (979, 686, 252, 687), (980, 347, 139, 688), (981, 689, 98, 306), (982, 690, 253, 691), (983, 529, 177, 692), (984, 693, 179, 387), (985, 694, 254, 695), (986, 386, 178, 696), (987, 697, 180, 388), (988, 698, 255, 699), (989, 353, 145, 700), (990, 701, 107, 315), (991, 702, 256, 703), (992, 533, 181, 704), (993, 705, 183, 391), (994, 706, 257, 707), (995, 390, 182, 708), (996, 709, 184, 392), (997, 710, 258, 711), (998, 314, 106, 712), (999, 713, 108, 316), (1000, 714, 259, 715), (1001, 537, 185, 716), (1002, 717, 187, 395), (1003, 718, 260, 719), (1004, 394, 186, 720), (1005, 721, 188, 396), (1006, 722, 261, 723), (1007, 303, 95, 724), (1008, 725, 82, 290), (1009, 726, 262, 727), (1010, 541, 189, 728), (1011, 729, 191, 399), (1012, 730, 263, 731), (1013, 398, 190, 732), (1014, 733, 192, 400), (1015, 734, 264, 735), (1016, 357, 149, 736), (1017, 737, 111, 319), (1018, 738, 265, 739), (1019, 545, 193, 740), (1020, 741, 195, 403), (1021, 742, 266, 743), (1022, 402, 194, 744), (1023, 745, 196, 404), (1024, 746, 267, 747), (1025, 318, 110, 748), (1026, 749, 112, 320), (1027, 750, 268, 751), (1028, 549, 197, 752), (1029, 753, 199, 407), (1030, 754, 269, 755), (1031, 406, 198, 756), (1032, 757, 200, 408), (1033, 758, 270, 759), (1034, 309, 101, 760), (1035, 761, 91, 299), (1036, 762, 271, 763), (1037, 553, 201, 764), (1038, 765, 203, 411), (1039, 766, 272, 767), (1040, 410, 202, 768), (1041, 769, 204, 412), (1042, 770, 273, 771), (1043, 361, 153, 772), (1044, 773, 115, 323), (1045, 774, 274, 775), (1046, 557, 205, 776), (1047, 777, 207, 415), (1048, 778, 275, 779), (1049, 414, 206, 780), (1050, 781, 208, 416), (1051, 782, 276, 783), (1052, 322, 114, 784), (1053, 785, 116, 324), (1054, 786, 277, 787), (1055, 561, 209, 788), (1056, 789, 211, 419), (1057, 790, 278, 791), (1058, 418, 210, 792), (1059, 793, 212, 420), (1060, 794, 279, 795), (1061, 298, 90, 796), (1062, 797, 92, 300), (1063, 798, 280, 799), (1064, 565, 213, 800), (1065, 801, 215, 423), (1066, 802, 281, 803), (1067, 422, 214, 804), (1068, 805, 216, 424), (1069, 806, 282, 807), (1070, 365, 157, 808), (1071, 809, 119, 327), (1072, 810, 283, 811), (1073, 569, 217, 812), (1074, 813, 219, 427), (1075, 814, 284, 815), (1076, 426, 218, 816), (1077, 817, 220, 428), (1078, 818, 285, 819), (1079, 326, 118, 820), (1080, 821, 120, 328), (1081, 822, 286, 823), (1082, 573, 221, 824), (1083, 825, 223, 431), (1084, 826, 287, 827), (1085, 430, 222, 828), (1086, 829, 224, 432), (1087, 830, 288, 831), (1088, 295, 87, 832), (577, 833, 294, 86), (225, 580, 833, 577), (580, 83, 291, 833), (581, 834, 302, 94), (226, 584, 834, 581), (584, 89, 297, 834), (585, 835, 311, 103), (227, 588, 835, 585), (588, 102, 310, 835), (589, 836, 312, 104), (228, 592, 836, 589), (592, 99, 307, 836), (593, 837, 346, 138), (229, 596, 837, 593), (596, 105, 313, 837), (597, 838, 355, 147), (230, 600, 838, 597), (600, 146, 354, 838), (601, 839, 356, 148), (231, 604, 839, 601), (604, 135, 343, 839), (605, 840, 330, 122), (232, 608, 840, 605), (608, 109, 317, 840), (609, 841, 359, 151), (233, 612, 841, 609), (612, 150, 358, 841), (613, 842, 360, 152), (234, 616, 842, 613), (616, 141, 349, 842), (617, 843, 339, 131), (235, 620, 843, 617), (620, 113, 321, 843), (621, 844, 363, 155), (236, 624, 844, 621), (624, 154, 362, 844), (625, 845, 364, 156), (237, 628, 845, 625), (628, 130, 338, 845), (629, 846, 340, 132), (238, 632, 846, 629), (632, 117, 325, 846), (633, 847, 367, 159), (239, 636, 847, 633), (636, 158, 366, 847), (637, 848, 368, 160), (240, 640, 848, 637), (640, 127, 335, 848), (641, 849, 478, 126), (241, 644, 849, 641), (644, 161, 369, 849), (645, 850, 515, 163), (242, 648, 850, 645), (648, 162, 514, 850), (649, 851, 516, 164), (243, 652, 851, 649), (652, 123, 475, 851), (653, 852, 486, 134), (244, 656, 852, 653), (656, 165, 373, 852), (657, 853, 519, 167), (245, 660, 853, 657), (660, 166, 518, 853), (661, 854, 520, 168), (246, 664, 854, 661), (664, 129, 481, 854), (665, 855, 495, 143), (247, 668, 855, 665), (668, 169, 377, 855), (669, 856, 523, 171), (248, 672, 856, 669), (672, 170, 522, 856), (673, 857, 524, 172), (249, 676, 857, 673), (676, 142, 494, 857), (677, 858, 496, 144), (250, 680, 858, 677), (680, 173, 381, 858), (681, 859, 527, 175), (251, 684, 859, 681), (684, 174, 526, 859), (685, 860, 528, 176), (252, 688, 860, 685), (688, 139, 491, 860), (689, 861, 450, 98), (253, 692, 861, 689), (692, 177, 385, 861), (693, 862, 531, 179), (254, 696, 862, 693), (696, 178, 530, 862), (697, 863, 532, 180), (255, 700, 863, 697), (700, 145, 497, 863), (701, 864, 459, 107), (256, 704, 864, 701), (704, 181, 389, 864), (705, 865, 535, 183), (257, 708, 865, 705), (708, 182, 534, 865), (709, 866, 536, 184), (258, 712, 866, 709), (712, 106, 458, 866), (713, 867, 460, 108), (259, 716, 867, 713), (716, 185, 393, 867), (717, 868, 539, 187), (260, 720, 868, 717), (720, 186, 538, 868), (721, 869, 540, 188), (261, 724, 869, 721), (724, 95, 447, 869), (725, 870, 434, 82), (262, 728, 870, 725), (728, 189, 397, 870), (729, 871, 543, 191), (263, 732, 871, 729), (732, 190, 542, 871), (733, 872, 544, 192), (264, 736, 872, 733), (736, 149, 501, 872), (737, 873, 463, 111), (265, 740, 873, 737), (740, 193, 401, 873), (741, 874, 547, 195), (266, 744, 874, 741), (744, 194, 546, 874), (745, 875, 548, 196), (267, 748, 875, 745), (748, 110, 462, 875), (749, 876, 464, 112), (268, 752, 876, 749), (752, 197, 405, 876), (753, 877, 551, 199), (269, 756, 877, 753), (756, 198, 550, 877), (757, 878, 552, 200), (270, 760, 878, 757), (760, 101, 453, 878), (761, 879, 443, 91), (271, 764, 879, 761), (764, 201, 409, 879), (765, 880, 555, 203), (272, 768, 880, 765), (768, 202, 554, 880), (769, 881, 556, 204), (273, 772, 881, 769), (772, 153, 505, 881), (773, 882, 467, 115), (274, 776, 882, 773), (776, 205, 413, 882), (777, 883, 559, 207), (275, 780, 883, 777), (780, 206, 558, 883), (781, 884, 560, 208), (276, 784, 884, 781), (784, 114, 466, 884), (785, 885, 468, 116), (277, 788, 885, 785), (788, 209, 417, 885), (789, 886, 563, 211), (278, 792, 886, 789), (792, 210, 562, 886), (793, 887, 564, 212), (279, 796, 887, 793), (796, 90, 442, 887), (797, 888, 444, 92), (280, 800, 888, 797), (800, 213, 421, 888), (801, 889, 567, 215), (281, 804, 889, 801), (804, 214, 566, 889), (805, 890, 568, 216), (282, 808, 890, 805), (808, 157, 509, 890), (809, 891, 471, 119), (283, 812, 891, 809), (812, 217, 425, 891), (813, 892, 571, 219), (284, 816, 892, 813), (816, 218, 570, 892), (817, 893, 572, 220), (285, 820, 893, 817), (820, 118, 470, 893), (821, 894, 472, 120), (286, 824, 894, 821), (824, 221, 429, 894), (825, 895, 575, 223), (287, 828, 895, 825), (828, 222, 574, 895), (829, 896, 576, 224), (288, 832, 896, 829), (832, 87, 439, 896), (369, 897, 438, 30), (161, 579, 897, 369), (579, 225, 577, 897), (513, 898, 579, 161), (65, 372, 898, 513), (372, 164, 578, 898), (578, 899, 580, 225), (164, 516, 899, 578), (516, 27, 435, 899), (373, 900, 446, 38), (165, 583, 900, 373), (583, 226, 581, 900), (517, 901, 583, 165), (66, 376, 901, 517), (376, 168, 582, 901), (582, 902, 584, 226), (168, 520, 902, 582), (520, 33, 441, 902), (377, 903, 455, 47), (169, 587, 903, 377), (587, 227, 585, 903), (521, 904, 587, 169), (67, 380, 904, 521), (380, 172, 586, 904), (586, 905, 588, 227), (172, 524, 905, 586), (524, 46, 454, 905), (381, 906, 456, 48), (173, 591, 906, 381), (591, 228, 589, 906), (525, 907, 591, 173), (68, 384, 907, 525), (384, 176, 590, 907), (590, 908, 592, 228), (176, 528, 908, 590), (528, 43, 451, 908), (385, 909, 490, 42), (177, 595, 909, 385), (595, 229, 593, 909), (529, 910, 595, 177), (69, 388, 910, 529), (388, 180, 594, 910), (594, 911, 596, 229), (180, 532, 911, 594), (532, 49, 457, 911), (389, 912, 499, 51), (181, 599, 912, 389), (599, 230, 597, 912), (533, 913, 599, 181), (70, 392, 913, 533), (392, 184, 598, 913), (598, 914, 600, 230), (184, 536, 914, 598), (536, 50, 498, 914), (393, 915, 500, 52), (185, 603, 915, 393), (603, 231, 601, 915), (537, 916, 603, 185), (71, 396, 916, 537), (396, 188, 602, 916), (602, 917, 604, 231), (188, 540, 917, 602), (540, 39, 487, 917), (397, 918, 474, 26), (189, 607, 918, 397), (607, 232, 605, 918), (541, 919, 607, 189), (72, 400, 919, 541), (400, 192, 606, 919), (606, 920, 608, 232), (192, 544, 920, 606), (544, 53, 461, 920), (401, 921, 503, 55), (193, 611, 921, 401), (611, 233, 609, 921), (545, 922, 611, 193), (73, 404, 922, 545), (404, 196, 610, 922), (610, 923, 612, 233), (196, 548, 923, 610), (548, 54, 502, 923), (405, 924, 504, 56), (197, 615, 924, 405), (615, 234, 613, 924), (549, 925, 615, 197), (74, 408, 925, 549), (408, 200, 614, 925), (614, 926, 616, 234), (200, 552, 926, 614), (552, 45, 493, 926), (409, 927, 483, 35), (201, 619, 927, 409), (619, 235, 617, 927), (553, 928, 619, 201), (75, 412, 928, 553), (412, 204, 618, 928), (618, 929, 620, 235), (204, 556, 929, 618), (556, 57, 465, 929), (413, 930, 507, 59), (205, 623, 930, 413), (623, 236, 621, 930), (557, 931, 623, 205), (76, 416, 931, 557), (416, 208, 622, 931), (622, 932, 624, 236), (208, 560, 932, 622), (560, 58, 506, 932), (417, 933, 508, 60), (209, 627, 933, 417), (627, 237, 625, 933), (561, 934, 627, 209), (77, 420, 934, 561), (420, 212, 626, 934), (626, 935, 628, 237), (212, 564, 935, 626), (564, 34, 482, 935), (421, 936, 484, 36), (213, 631, 936, 421), (631, 238, 629, 936), (565, 937, 631, 213), (78, 424, 937, 565), (424, 216, 630, 937), (630, 938, 632, 238), (216, 568, 938, 630), (568, 61, 469, 938), (425, 939, 511, 63), (217, 635, 939, 425), (635, 239, 633, 939), (569, 940, 635, 217), (79, 428, 940, 569), (428, 220, 634, 940), (634, 941, 636, 239), (220, 572, 941, 634), (572, 62, 510, 941), (429, 942, 512, 64), (221, 639, 942, 429), (639, 240, 637, 942), (573, 943, 639, 221), (80, 432, 943, 573), (432, 224, 638, 943), (638, 944, 640, 240), (224, 576, 944, 638), (576, 31, 479, 944), (313, 945, 334, 14), (105, 643, 945, 313), (643, 241, 641, 945), (457, 946, 643, 105), (49, 371, 946, 457), (371, 163, 642, 946), (642, 947, 644, 241), (163, 515, 947, 642), (515, 65, 513, 947), (497, 948, 371, 49), (145, 647, 948, 497), (647, 242, 645, 948), (353, 949, 647, 145), (21, 316, 949, 353), (316, 108, 646, 949), (646, 950, 648, 242), (108, 460, 950, 646), (460, 52, 370, 950), (514, 951, 372, 65), (162, 651, 951, 514), (651, 243, 649, 951), (370, 952, 651, 162), (52, 500, 952, 370), (500, 148, 650, 952), (650, 953, 652, 243), (148, 356, 953, 650), (356, 11, 331, 953), (317, 954, 342, 10), (109, 655, 954, 317), (655, 244, 653, 954), (461, 955, 655, 109), (53, 375, 955, 461), (375, 167, 654, 955), (654, 956, 656, 244), (167, 519, 956, 654), (519, 66, 517, 956), (501, 957, 375, 53), (149, 659, 957, 501), (659, 245, 657, 957), (357, 958, 659, 149), (22, 320, 958, 357), (320, 112, 658, 958), (658, 959, 660, 245), (112, 464, 959, 658), (464, 56, 374, 959), (518, 960, 376, 66), (166, 663, 960, 518), (663, 246, 661, 960), (374, 961, 663, 166), (56, 504, 961, 374), (504, 152, 662, 961), (662, 962, 664, 246), (152, 360, 962, 662), (360, 17, 337, 962), (321, 963, 351, 19), (113, 667, 963, 321), (667, 247, 665, 963), (465, 964, 667, 113), (57, 379, 964, 465), (379, 171, 666, 964), (666, 965, 668, 247), (171, 523, 965, 666), (523, 67, 521, 965), (505, 966, 379, 57), (153, 671, 966, 505), (671, 248, 669, 966), (361, 967, 671, 153), (23, 324, 967, 361), (324, 116, 670, 967), (670, 968, 672, 248), (116, 468, 968, 670), (468, 60, 378, 968), (522, 969, 380, 67), (170, 675, 969, 522), (675, 249, 673, 969), (378, 970, 675, 170), (60, 508, 970, 378), (508, 156, 674, 970), (674, 971, 676, 249), (156, 364, 971, 674), (364, 18, 350, 971), (325, 972, 352, 20), (117, 679, 972, 325), (679, 250, 677, 972), (469, 973, 679, 117), (61, 383, 973, 469), (383, 175, 678, 973), (678, 974, 680, 250), (175, 527, 974, 678), (527, 68, 525, 974), (509, 975, 383, 61), (157, 683, 975, 509), (683, 251, 681, 975), (365, 976, 683, 157), (24, 328, 976, 365), (328, 120, 682, 976), (682, 977, 684, 251), (120, 472, 977, 682), (472, 64, 382, 977), (526, 978, 384, 68), (174, 687, 978, 526), (687, 252, 685, 978), (382, 979, 687, 174), (64, 512, 979, 382), (512, 160, 686, 979), (686, 980, 688, 252), (160, 368, 980, 686), (368, 15, 347, 980), (297, 981, 306, 5), (89, 691, 981, 297), (691, 253, 689, 981), (441, 982, 691, 89), (33, 387, 982, 441), (387, 179, 690, 982), (690, 983, 692, 253), (179, 531, 983, 690), (531, 69, 529, 983), (481, 984, 387, 33), (129, 695, 984, 481), (695, 254, 693, 984), (337, 985, 695, 129), (17, 315, 985, 337), (315, 107, 694, 985), (694, 986, 696, 254), (107, 459, 986, 694), (459, 51, 386, 986), (530, 987, 388, 69), (178, 699, 987, 530), (699, 255, 697, 987), (386, 988, 699, 178), (51, 499, 988, 386), (499, 147, 698, 988), (698, 989, 700, 255), (147, 355, 989, 698), (355, 21, 353, 989), (349, 990, 315, 17), (141, 703, 990, 349), (703, 256, 701, 990), (493, 991, 703, 141), (45, 391, 991, 493), (391, 183, 702, 991), (702, 992, 704, 256), (183, 535, 992, 702), (535, 70, 533, 992), (453, 993, 391, 45), (101, 707, 993, 453), (707, 257, 705, 993), (309, 994, 707, 101), (8, 300, 994, 309), (300, 92, 706, 994), (706, 995, 708, 257), (92, 444, 995, 706), (444, 36, 390, 995), (534, 996, 392, 70), (182, 711, 996, 534), (711, 258, 709, 996), (390, 997, 711, 182), (36, 484, 997, 390), (484, 132, 710, 997), (710, 998, 712, 258), (132, 340, 998, 710), (340, 20, 314, 998), (354, 999, 316, 21), (146, 715, 999, 354), (715, 259, 713, 999), (498, 1000, 715, 146), (50, 395, 1000, 498), (395, 187, 714, 1000), (714, 1001, 716, 259), (187, 539, 1001, 714), (539, 71, 537, 1001), (458, 1002, 395, 50), (106, 719, 1002, 458), (719, 260, 717, 1002), (314, 1003, 719, 106), (20, 352, 1003, 314), (352, 144, 718, 1003), (718, 1004, 720, 260), (144, 496, 1004, 718), (496, 48, 394, 1004), (538, 1005, 396, 71), (186, 723, 1005, 538), (723, 261, 721, 1005), (394, 1006, 723, 186), (48, 456, 1006, 394), (456, 104, 722, 1006), (722, 1007, 724, 261), (104, 312, 1007, 722), (312, 6, 303, 1007), (296, 1008, 290, 3), (88, 727, 1008, 296), (727, 262, 725, 1008), (440, 1009, 727, 88), (32, 399, 1009, 440), (399, 191, 726, 1009), (726, 1010, 728, 262), (191, 543, 1010, 726), (543, 72, 541, 1010), (480, 1011, 399, 32), (128, 731, 1011, 480), (731, 263, 729, 1011), (336, 1012, 731, 128), (16, 319, 1012, 336), (319, 111, 730, 1012), (730, 1013, 732, 263), (111, 463, 1013, 730), (463, 55, 398, 1013), (542, 1014, 400, 72), (190, 735, 1014, 542), (735, 264, 733, 1014), (398, 1015, 735, 190), (55, 503, 1015, 398), (503, 151, 734, 1015), (734, 1016, 736, 264), (151, 359, 1016, 734), (359, 22, 357, 1016), (348, 1017, 319, 16), (140, 739, 1017, 348), (739, 265, 737, 1017), (492, 1018, 739, 140), (44, 403, 1018, 492), (403, 195, 738, 1018), (738, 1019, 740, 265), (195, 547, 1019, 738), (547, 73, 545, 1019), (452, 1020, 403, 44), (100, 743, 1020, 452), (743, 266, 741, 1020), (308, 1021, 743, 100), (7, 299, 1021, 308), (299, 91, 742, 1021), (742, 1022, 744, 266), (91, 443, 1022, 742), (443, 35, 402, 1022), (546, 1023, 404, 73), (194, 747, 1023, 546), (747, 267, 745, 1023), (402, 1024, 747, 194), (35, 483, 1024, 402), (483, 131, 746, 1024), (746, 1025, 748, 267), (131, 339, 1025, 746), (339, 19, 318, 1025), (358, 1026, 320, 22), (150, 751, 1026, 358), (751, 268, 749, 1026), (502, 1027, 751, 150), (54, 407, 1027, 502), (407, 199, 750, 1027), (750, 1028, 752, 268), (199, 551, 1028, 750), (551, 74, 549, 1028), (462, 1029, 407, 54), (110, 755, 1029, 462), (755, 269, 753, 1029), (318, 1030, 755, 110), (19, 351, 1030, 318), (351, 143, 754, 1030), (754, 1031, 756, 269), (143, 495, 1031, 754), (495, 47, 406, 1031), (550, 1032, 408, 74), (198, 759, 1032, 550), (759, 270, 757, 1032), (406, 1033, 759, 198), (47, 455, 1033, 406), (455, 103, 758, 1033), (758, 1034, 760, 270), (103, 311, 1034, 758), (311, 8, 309, 1034), (304, 1035, 299, 7), (96, 763, 1035, 304), (763, 271, 761, 1035), (448, 1036, 763, 96), (40, 411, 1036, 448), (411, 203, 762, 1036), (762, 1037, 764, 271), (203, 555, 1037, 762), (555, 75, 553, 1037), (488, 1038, 411, 40), (136, 767, 1038, 488), (767, 272, 765, 1038), (344, 1039, 767, 136), (12, 323, 1039, 344), (323, 115, 766, 1039), (766, 1040, 768, 272), (115, 467, 1040, 766), (467, 59, 410, 1040), (554, 1041, 412, 75), (202, 771, 1041, 554), (771, 273, 769, 1041), (410, 1042, 771, 202), (59, 507, 1042, 410), (507, 155, 770, 1042), (770, 1043, 772, 273), (155, 363, 1043, 770), (363, 23, 361, 1043), (332, 1044, 323, 12), (124, 775, 1044, 332), (775, 274, 773, 1044), (476, 1045, 775, 124), (28, 415, 1045, 476), (415, 207, 774, 1045), (774, 1046, 776, 274), (207, 559, 1046, 774), (559, 76, 557, 1046), (436, 1047, 415, 28), (84, 779, 1047, 436), (779, 275, 777, 1047), (292, 1048, 779, 84), (1, 289, 1048, 292), (289, 81, 778, 1048), (778, 1049, 780, 275), (81, 433, 1049, 778), (433, 25, 414, 1049), (558, 1050, 416, 76), (206, 783, 1050, 558), (783, 276, 781, 1050), (414, 1051, 783, 206), (25, 473, 1051, 414), (473, 121, 782, 1051), (782, 1052, 784, 276), (121, 329, 1052, 782), (329, 9, 322, 1052), (362, 1053, 324, 23), (154, 787, 1053, 362), (787, 277, 785, 1053), (506, 1054, 787, 154), (58, 419, 1054, 506), (419, 211, 786, 1054), (786, 1055, 788, 277), (211, 563, 1055, 786), (563, 77, 561, 1055), (466, 1056, 419, 58), (114, 791, 1056, 466), (791, 278, 789, 1056), (322, 1057, 791, 114), (9, 341, 1057, 322), (341, 133, 790, 1057), (790, 1058, 792, 278), (133, 485, 1058, 790), (485, 37, 418, 1058), (562, 1059, 420, 77), (210, 795, 1059, 562), (795, 279, 793, 1059), (418, 1060, 795, 210), (37, 445, 1060, 418), (445, 93, 794, 1060), (794, 1061, 796, 279), (93, 301, 1061, 794), (301, 4, 298, 1061), (310, 1062, 300, 8), (102, 799, 1062, 310), (799, 280, 797, 1062), (454, 1063, 799, 102), (46, 423, 1063, 454), (423, 215, 798, 1063), (798, 1064, 800, 280), (215, 567, 1064, 798), (567, 78, 565, 1064), (494, 1065, 423, 46), (142, 803, 1065, 494), (803, 281, 801, 1065), (350, 1066, 803, 142), (18, 327, 1066, 350), (327, 119, 802, 1066), (802, 1067, 804, 281), (119, 471, 1067, 802), (471, 63, 422, 1067), (566, 1068, 424, 78), (214, 807, 1068, 566), (807, 282, 805, 1068), (422, 1069, 807, 214), (63, 511, 1069, 422), (511, 159, 806, 1069), (806, 1070, 808, 282), (159, 367, 1070, 806), (367, 24, 365, 1070), (338, 1071, 327, 18), (130, 811, 1071, 338), (811, 283, 809, 1071), (482, 1072, 811, 130), (34, 427, 1072, 482), (427, 219, 810, 1072), (810, 1073, 812, 283), (219, 571, 1073, 810), (571, 79, 569, 1073), (442, 1074, 427, 34), (90, 815, 1074, 442), (815, 284, 813, 1074), (298, 1075, 815, 90), (4, 305, 1075, 298), (305, 97, 814, 1075), (814, 1076, 816, 284), (97, 449, 1076, 814), (449, 41, 426, 1076), (570, 1077, 428, 79), (218, 819, 1077, 570), (819, 285, 817, 1077), (426, 1078, 819, 218), (41, 489, 1078, 426), (489, 137, 818, 1078), (818, 1079, 820, 285), (137, 345, 1079, 818), (345, 13, 326, 1079), (366, 1080, 328, 24), (158, 823, 1080, 366), (823, 286, 821, 1080), (510, 1081, 823, 158), (62, 431, 1081, 510), (431, 223, 822, 1081), (822, 1082, 824, 286), (223, 575, 1082, 822), (575, 80, 573, 1082), (470, 1083, 431, 62), (118, 827, 1083, 470), (827, 287, 825, 1083), (326, 1084, 827, 118), (13, 333, 1084, 326), (333, 125, 826, 1084), (826, 1085, 828, 287), (125, 477, 1085, 826), (477, 29, 430, 1085), (574, 1086, 432, 80), (222, 831, 1086, 574), (831, 288, 829, 1086), (430, 1087, 831, 222), (29, 437, 1087, 430), (437, 85, 830, 1087), (830, 1088, 832, 288), (85, 293, 1088, 830), (293, 0, 295, 1088)])
me_pieza.materials.append(mat_materialsuelo)
me_pieza.materials.append(mat_materialborde)
me_pieza.use_remesh_preserve_volume = False
me_pieza.use_remesh_preserve_attributes = False
me_pieza.use_mirror_vertex_groups = False
me_pieza.update()

# ---- objects
ob_pieza = bpy.data.objects.new('Pieza', me_pieza)

# ---- transforms, parenting, visibility, modifiers, constraints
ob_pieza.location = (0.0, 0.0, 0.0)
ob_pieza.lineart.crease_threshold = 0.0

# ---- collection membership
col_collection_1.objects.link(ob_pieza)

# ---- scene / render settings (as saved in the file)
scene.frame_start = 1; scene.frame_end = 250; scene.frame_set(1)
scene.render.engine = 'BLENDER_EEVEE_NEXT'
scene.render.image_settings.color_mode = 'RGB'
scene.render.image_settings.compression = 90
scene.render.resolution_percentage = 50
scene.render.dither_intensity = 0.0
scene.render.bake_margin = 2
scene.cycles.use_denoising = False
scene.cycles.samples = 10
scene.cycles.sampling_pattern = 'TABULATED_SOBOL'
scene.cycles.light_sampling_threshold = 0.0
scene.cycles.use_adaptive_sampling = False
scene.cycles.use_light_tree = False
scene.cycles.blur_glossy = 0.0
scene.cycles.volume_bounces = 1
scene.cycles.pixel_filter_type = 'GAUSSIAN'
scene.cycles.sample_clamp_indirect = 0.0
scene.view_settings.view_transform = 'Standard'
bpy.context.view_layer.update()

# ---- added for rendering (the .blend has no active camera and no usable light): camera, sun
cam_auto = bpy.data.cameras.new('AutoCamera')
cam_auto.lens = 50.0
cam_auto.sensor_width = 36.0
cam_auto.clip_end = 1000.0
ob_auto_camera = bpy.data.objects.new('AutoCamera', cam_auto)
scene.collection.objects.link(ob_auto_camera)
ob_auto_camera.location = (41.8709, -50.2451, 33.4967)
ob_auto_camera.rotation_euler = (1.09748, -7.21219e-08, 0.694738)
scene.camera = ob_auto_camera
light_auto_sun = bpy.data.lights.new('AutoSun', 'SUN')
light_auto_sun.energy = 3.0
light_auto_sun.angle = 0.0523599
ob_auto_sun = bpy.data.objects.new('AutoSun', light_auto_sun)
scene.collection.objects.link(ob_auto_sun)
ob_auto_sun.rotation_euler = (0.872665, 0.174533, 0.523599)
bpy.context.view_layer.update()
